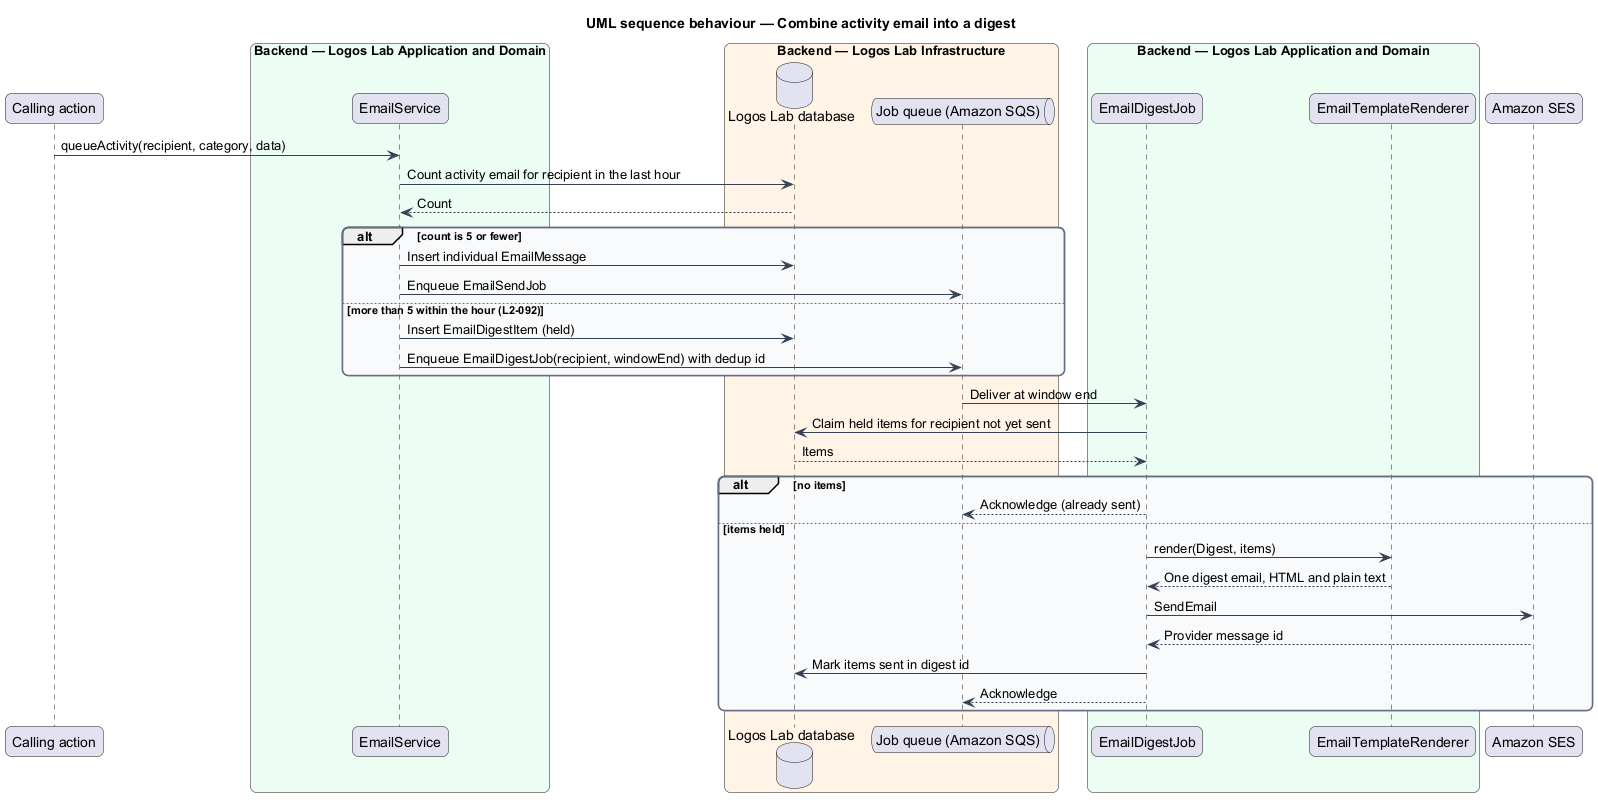

The diagram above was rendered by PlantUML. Its source (embedded in the PNG):
@startuml
title UML sequence behaviour — Combine activity email into a digest
skinparam backgroundColor #FFFFFF
skinparam shadowing false
skinparam roundcorner 12
skinparam defaultFontName Arial
skinparam ArrowColor #344054
skinparam rectangle {
  BorderColor #344054
  FontColor #101828
}
skinparam package {
  BorderColor #667085
  FontColor #101828
  BackgroundColor #F9FAFB
}
participant "Calling action" as caller
box "Backend — Logos Lab Application and Domain" #ECFDF3
  participant "EmailService" as service
end box
box "Backend — Logos Lab Infrastructure" #FFF4E5
  database "Logos Lab database" as db
  queue "Job queue (Amazon SQS)" as queue
end box
box "Backend — Logos Lab Application and Domain" #ECFDF3
  participant "EmailDigestJob" as job
  participant "EmailTemplateRenderer" as renderer
end box
participant "Amazon SES" as ses
caller -> service : queueActivity(recipient, category, data)
service -> db : Count activity email for recipient in the last hour
db --> service : Count
alt count is 5 or fewer
  service -> db : Insert individual EmailMessage
  service -> queue : Enqueue EmailSendJob
else more than 5 within the hour (L2-092)
  service -> db : Insert EmailDigestItem (held)
  service -> queue : Enqueue EmailDigestJob(recipient, windowEnd) with dedup id
end
queue -> job : Deliver at window end
job -> db : Claim held items for recipient not yet sent
db --> job : Items
alt no items
  job --> queue : Acknowledge (already sent)
else items held
  job -> renderer : render(Digest, items)
  renderer --> job : One digest email, HTML and plain text
  job -> ses : SendEmail
  ses --> job : Provider message id
  job -> db : Mark items sent in digest id
  job --> queue : Acknowledge
end
@enduml